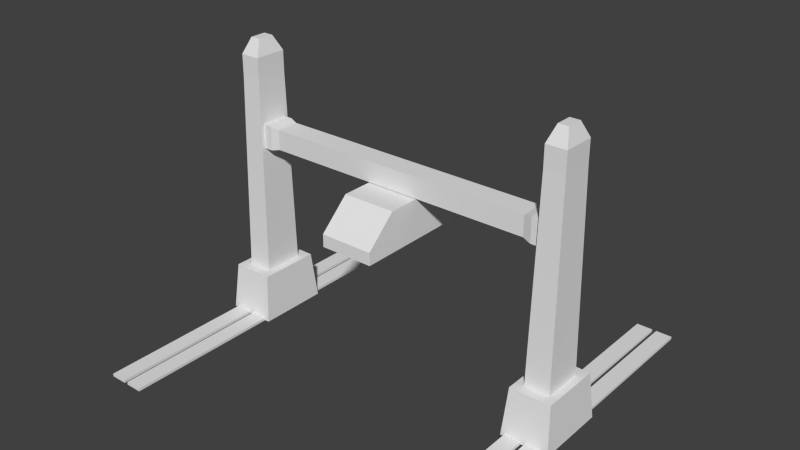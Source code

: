 # Source: carroponte.blend  (saved by Blender 2.63.0; exported with 4.5.12 LTS)
import bpy
from mathutils import Matrix  # noqa: F401  (used for matrix-valued properties, if any)

bpy.ops.wm.read_factory_settings(use_empty=True)
scene = bpy.context.scene
scene.name = 'Scene'

# ---- collections
col_collection_1 = bpy.data.collections.new('Collection 1'); scene.collection.children.link(col_collection_1)

# ---- world
world_world = bpy.data.worlds.new('World'); scene.world = world_world
world_world.color = (0.05088, 0.05088, 0.05088)
world_world.use_sun_shadow = False
world_world.sun_shadow_jitter_overblur = 0.0
world_world.cycles.sampling_method = 'MANUAL'
world_world.cycles.sample_map_resolution = 256

# ---- meshes
me_cube_004 = bpy.data.meshes.new('Cube.004')
me_cube_004.from_pydata([(-0.8923, 0.1263, 2.69), (-0.8923, -0.1263, 2.69), (-0.8923, 0.1263, 2.912), (-0.8923, -0.1263, 2.912), (2.118, 0.1263, 2.69), (2.118, -0.1263, 2.69), (2.118, 0.1263, 2.912), (2.118, -0.1263, 2.912), (2.211, 0.1512, 2.668), (2.211, -0.1512, 2.668), (2.211, 0.1512, 2.933), (2.211, -0.1512, 2.933), (2.314, 0.1512, 2.668), (2.314, -0.1512, 2.668), (2.314, 0.1512, 2.933), (2.314, -0.1512, 2.933), (-0.9849, 0.1512, 2.668), (-0.9849, -0.1512, 2.668), (-0.9849, 0.1512, 2.933), (-0.9849, -0.1512, 2.933), (-1.088, 0.1512, 2.668), (-1.088, -0.1512, 2.668), (-1.088, 0.1512, 2.933), (-1.088, -0.1512, 2.933)], [], [(5, 7, 3, 1), (9, 11, 7, 5), (2, 3, 7, 6), (0, 2, 6, 4), (4, 5, 1, 0), (10, 11, 15, 14), (4, 6, 10, 8), (8, 9, 5, 4), (6, 7, 11, 10), (14, 15, 13, 12), (13, 15, 11, 9), (8, 10, 14, 12), (12, 13, 9, 8), (18, 19, 23, 22), (22, 23, 21, 20), (21, 23, 19, 17), (16, 18, 22, 20), (20, 21, 17, 16), (17, 19, 3, 1), (0, 2, 18, 16), (16, 17, 1, 0), (2, 3, 19, 18)])
me_cube_004.use_remesh_preserve_volume = False
me_cube_004.use_remesh_preserve_attributes = False
me_cube_004.use_mirror_vertex_groups = False
me_cube_004.update()
me_cube_003 = bpy.data.meshes.new('Cube.003')
me_cube_003.from_pydata([(-1.0, -2.697, -1.0), (-1.0, 2.697, -1.0), (1.0, 2.697, -1.0), (1.0, -2.697, -1.0), (-1.0, -1.578, 1.0), (-1.0, 1.578, 1.0), (1.0, 1.578, 1.0), (1.0, -1.578, 1.0), (-1.0, -2.697, -1.906), (-1.0, 2.697, -1.906), (1.0, 2.697, -1.906), (1.0, -2.697, -1.906)], [], [(4, 5, 1, 0), (5, 6, 2, 1), (6, 7, 3, 2), (7, 4, 0, 3), (11, 10, 2, 3), (7, 6, 5, 4), (8, 9, 10, 11), (9, 8, 0, 1), (10, 9, 1, 2), (8, 11, 3, 0)])
me_cube_003.use_remesh_preserve_volume = False
me_cube_003.use_remesh_preserve_attributes = False
me_cube_003.use_mirror_vertex_groups = False
me_cube_003.update()
me_cube_001 = bpy.data.meshes.new('Cube.001')
me_cube_001.from_pydata([(0.3269, -36.95, -1.0), (0.3269, 36.95, -1.0), (3.483, 36.95, -1.0), (3.483, -36.95, -1.0), (0.3269, -36.95, -0.4681), (0.3269, 36.95, -0.4681), (3.483, 36.95, -0.4681), (3.483, -36.95, -0.4681), (66.39, -36.95, -1.0), (66.39, 36.95, -1.0), (63.23, 36.95, -1.0), (63.23, -36.95, -1.0), (66.39, -36.95, -0.4681), (66.39, 36.95, -0.4681), (63.23, 36.95, -0.4681), (63.23, -36.95, -0.4681), (-3.648, -36.95, -1.0), (-3.648, 36.95, -1.0), (-0.4909, 36.95, -1.0), (-0.4909, -36.95, -1.0), (-3.648, -36.95, -0.4681), (-3.648, 36.95, -0.4681), (-0.4909, 36.95, -0.4681), (-0.4909, -36.95, -0.4681), (62.41, -36.95, -1.0), (62.41, 36.95, -1.0), (59.26, 36.95, -1.0), (59.26, -36.95, -1.0), (62.41, -36.95, -0.4681), (62.41, 36.95, -0.4681), (59.26, 36.95, -0.4681), (59.26, -36.95, -0.4681)], [], [(4, 5, 1, 0), (5, 6, 2, 1), (6, 7, 3, 2), (7, 4, 0, 3), (7, 6, 5, 4), (12, 8, 9, 13), (13, 9, 10, 14), (14, 10, 11, 15), (15, 11, 8, 12), (15, 12, 13, 14), (20, 21, 17, 16), (21, 22, 18, 17), (22, 23, 19, 18), (23, 20, 16, 19), (23, 22, 21, 20), (28, 24, 25, 29), (29, 25, 26, 30), (30, 26, 27, 31), (31, 27, 24, 28), (31, 28, 29, 30)])
me_cube_001.use_remesh_preserve_volume = False
me_cube_001.use_remesh_preserve_attributes = False
me_cube_001.use_mirror_vertex_groups = False
me_cube_001.update()
me_cube = bpy.data.meshes.new('Cube')
me_cube.from_pydata([(-1.308, 0.1787, 2.912), (-1.308, -0.1787, 2.912), (-1.308, 0.1787, 2.69), (-1.308, -0.1787, 2.69), (-1.059, -0.2225, 0.5136), (-1.059, 0.2225, 0.5136), (-1.335, 0.2225, 0.5136), (-1.335, -0.2225, 0.5136), (-0.9715, -0.3379, 0.5128), (-0.9715, 0.3379, 0.5128), (-1.423, 0.3379, 0.5128), (-1.423, -0.3379, 0.5128), (-0.9355, -0.3917, -0.01095), (-0.9355, 0.3917, -0.01095), (-1.459, 0.3917, -0.01095), (-1.459, -0.3917, -0.01095), (-1.087, -0.1787, 2.912), (-1.087, 0.1787, 2.912), (-1.087, -0.1787, 2.69), (-1.087, 0.1787, 2.69), (2.312, 0.1787, 2.69), (2.312, -0.1787, 2.69), (2.312, 0.1787, 2.912), (2.312, -0.1787, 2.912), (2.685, -0.3917, -0.01095), (2.685, 0.3917, -0.01095), (2.161, 0.3917, -0.01095), (2.161, -0.3917, -0.01095), (2.649, -0.3379, 0.5128), (2.649, 0.3379, 0.5128), (2.197, 0.3379, 0.5128), (2.197, -0.3379, 0.5128), (2.561, -0.2225, 0.5136), (2.561, 0.2225, 0.5136), (2.285, 0.2225, 0.5136), (2.285, -0.2225, 0.5136), (2.534, -0.1787, 2.69), (2.534, 0.1787, 2.69), (2.534, -0.1787, 2.912), (2.534, 0.1787, 2.912), (-1.253, 0.08934, 3.08), (-1.253, -0.08934, 3.08), (-1.142, -0.08934, 3.08), (-1.142, 0.08934, 3.08), (2.368, 0.08934, 3.08), (2.368, -0.08934, 3.08), (2.478, -0.08934, 3.08), (2.478, 0.08934, 3.08)], [], [(17, 19, 18, 16), (2, 6, 5, 19), (16, 18, 3, 1), (0, 2, 19, 17), (1, 3, 2, 0), (0, 17, 43, 40), (18, 4, 7, 3), (19, 5, 4, 18), (3, 7, 6, 2), (8, 11, 10, 9), (8, 12, 15, 11), (9, 13, 12, 8), (10, 14, 13, 9), (28, 24, 25, 29), (29, 25, 26, 30), (30, 26, 27, 31), (31, 27, 24, 28), (31, 28, 29, 30), (36, 32, 33, 37), (20, 34, 35, 21), (21, 35, 32, 36), (16, 1, 41, 42), (38, 36, 37, 39), (39, 37, 20, 22), (23, 21, 36, 38), (37, 33, 34, 20), (22, 20, 21, 23), (11, 15, 14, 10), (42, 41, 40, 43), (45, 46, 47, 44), (17, 16, 42, 43), (22, 23, 45, 44), (39, 22, 44, 47), (23, 38, 46, 45), (38, 39, 47, 46), (1, 0, 40, 41)])
me_cube.use_remesh_preserve_volume = False
me_cube.use_remesh_preserve_attributes = False
me_cube.use_mirror_vertex_groups = False
me_cube.update()

# ---- objects
ob_cube_004 = bpy.data.objects.new('Cube.004', me_cube_004)
ob_cube_003 = bpy.data.objects.new('Cube.003', me_cube_003)
ob_cube_001 = bpy.data.objects.new('Cube.001', me_cube_001)
ob_cube = bpy.data.objects.new('Cube', me_cube)

# ---- transforms, parenting, visibility, modifiers, constraints
ob_cube_004.location = (-0.6129, 0.0, -0.7346)
ob_cube_004.lineart.crease_threshold = 0.0
ob_cube_003.location = (0.0, 0.0, 1.797)
ob_cube_003.scale = (0.2899, 0.2899, 0.1495)
ob_cube_003.lineart.crease_threshold = 0.0
ob_cube_001.location = (-1.804, 0.0, 0.04144)
ob_cube_001.scale = (0.05737, 0.05737, 0.05737)
ob_cube_001.lineart.crease_threshold = 0.0
ob_cube.location = (-0.6129, 0.0, 0.0)
ob_cube.lineart.crease_threshold = 0.0

# ---- collection membership
col_collection_1.objects.link(ob_cube_004)
col_collection_1.objects.link(ob_cube_003)
col_collection_1.objects.link(ob_cube_001)
col_collection_1.objects.link(ob_cube)

# ---- scene / render settings (as saved in the file)
scene.frame_start = 1; scene.frame_end = 250; scene.frame_set(0)
scene.render.engine = 'BLENDER_EEVEE_NEXT'
scene.render.image_settings.color_mode = 'RGB'
scene.render.image_settings.compression = 90
scene.render.resolution_percentage = 50
scene.render.dither_intensity = 0.0
scene.render.bake_margin = 2
scene.render.bake_bias = 0.0
scene.cycles.use_denoising = False
scene.cycles.samples = 10
scene.cycles.sampling_pattern = 'TABULATED_SOBOL'
scene.cycles.light_sampling_threshold = 0.0
scene.cycles.use_adaptive_sampling = False
scene.cycles.use_light_tree = False
scene.cycles.blur_glossy = 0.0
scene.cycles.volume_bounces = 1
scene.cycles.pixel_filter_type = 'GAUSSIAN'
scene.cycles.sample_clamp_indirect = 0.0
scene.view_settings.view_transform = 'Standard'
bpy.context.view_layer.update()

# ---- added for rendering (the .blend has no active camera and no usable light): camera, sun
cam_auto = bpy.data.cameras.new('AutoCamera')
cam_auto.lens = 50.0
cam_auto.sensor_width = 36.0
cam_auto.clip_end = 1000.0
ob_auto_camera = bpy.data.objects.new('AutoCamera', cam_auto)
scene.collection.objects.link(ob_auto_camera)
ob_auto_camera.location = (6.18827, -7.42592, 6.48283)
ob_auto_camera.rotation_euler = (1.09748, -7.21219e-08, 0.694738)
scene.camera = ob_auto_camera
light_auto_sun = bpy.data.lights.new('AutoSun', 'SUN')
light_auto_sun.energy = 3.0
light_auto_sun.angle = 0.0523599
ob_auto_sun = bpy.data.objects.new('AutoSun', light_auto_sun)
scene.collection.objects.link(ob_auto_sun)
ob_auto_sun.rotation_euler = (0.872665, 0.174533, 0.523599)
bpy.context.view_layer.update()
